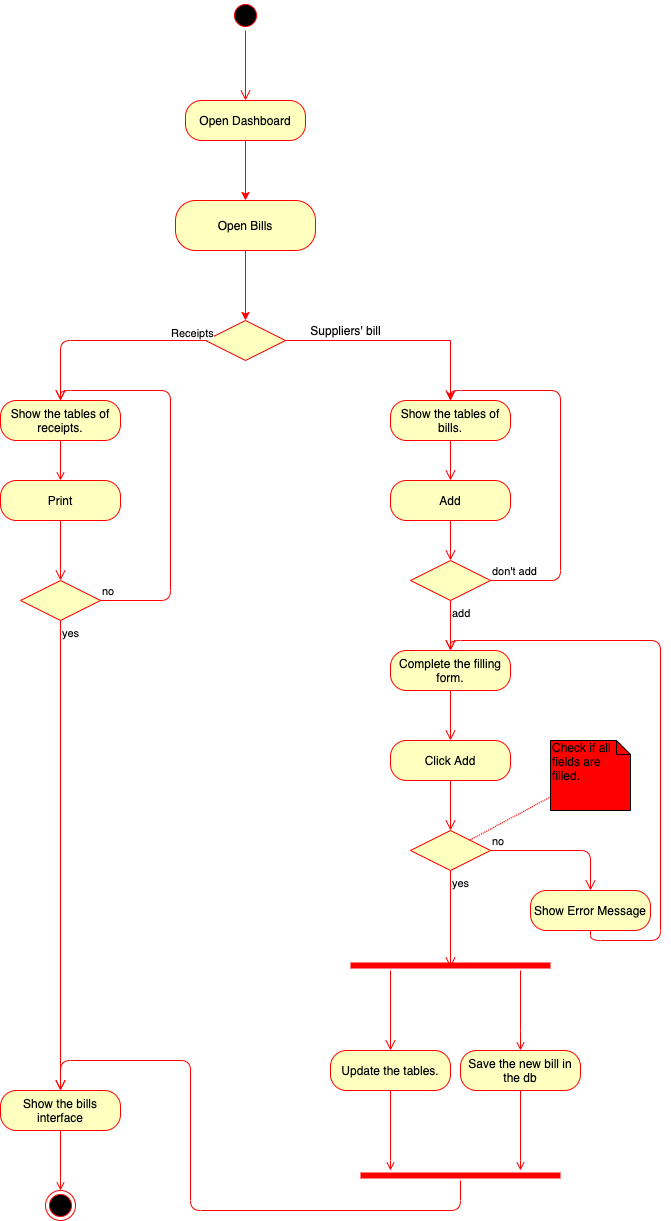

The diagram above was exported from draw.io. Its source (the exported page's mxGraphModel, read from the mxfile embedded in the PNG):
<mxGraphModel dx="786" dy="465" grid="1" gridSize="10" guides="1" tooltips="1" connect="1" arrows="1" fold="1" page="1" pageScale="1" pageWidth="827" pageHeight="1169" math="0" shadow="0">
  <root>
    <mxCell id="0" />
    <mxCell id="1" parent="0" />
    <mxCell id="RktvyBav5S_QaCm8gwMz-1" value="" style="ellipse;html=1;shape=startState;fillColor=#000000;strokeColor=#ff0000;" parent="1" vertex="1">
      <mxGeometry x="390" y="220" width="30" height="30" as="geometry" />
    </mxCell>
    <mxCell id="RktvyBav5S_QaCm8gwMz-2" value="" style="edgeStyle=orthogonalEdgeStyle;html=1;verticalAlign=bottom;endArrow=open;endSize=8;strokeColor=#ff0000;entryX=0.5;entryY=0;entryDx=0;entryDy=0;" parent="1" source="RktvyBav5S_QaCm8gwMz-1" target="RktvyBav5S_QaCm8gwMz-3" edge="1">
      <mxGeometry relative="1" as="geometry">
        <mxPoint x="405" y="310" as="targetPoint" />
      </mxGeometry>
    </mxCell>
    <mxCell id="RktvyBav5S_QaCm8gwMz-8" style="edgeStyle=orthogonalEdgeStyle;rounded=0;orthogonalLoop=1;jettySize=auto;html=1;entryX=0.5;entryY=0;entryDx=0;entryDy=0;strokeColor=#FF0000;" parent="1" source="RktvyBav5S_QaCm8gwMz-3" target="RktvyBav5S_QaCm8gwMz-5" edge="1">
      <mxGeometry relative="1" as="geometry">
        <Array as="points" />
      </mxGeometry>
    </mxCell>
    <mxCell id="RktvyBav5S_QaCm8gwMz-3" value="Open Dashboard" style="rounded=1;whiteSpace=wrap;html=1;arcSize=40;fontColor=#000000;fillColor=#ffffc0;strokeColor=#ff0000;" parent="1" vertex="1">
      <mxGeometry x="345" y="320" width="120" height="40" as="geometry" />
    </mxCell>
    <mxCell id="RktvyBav5S_QaCm8gwMz-28" style="edgeStyle=orthogonalEdgeStyle;rounded=0;orthogonalLoop=1;jettySize=auto;html=1;entryX=0.5;entryY=0;entryDx=0;entryDy=0;strokeColor=#FF0000;" parent="1" source="RktvyBav5S_QaCm8gwMz-5" target="RktvyBav5S_QaCm8gwMz-13" edge="1">
      <mxGeometry relative="1" as="geometry">
        <mxPoint x="405" y="510" as="targetPoint" />
      </mxGeometry>
    </mxCell>
    <mxCell id="RktvyBav5S_QaCm8gwMz-5" value="Open Bills" style="rounded=1;whiteSpace=wrap;html=1;arcSize=40;fontColor=#000000;fillColor=#ffffc0;strokeColor=#ff0000;" parent="1" vertex="1">
      <mxGeometry x="335" y="420" width="140" height="50" as="geometry" />
    </mxCell>
    <mxCell id="RktvyBav5S_QaCm8gwMz-33" style="edgeStyle=orthogonalEdgeStyle;rounded=0;orthogonalLoop=1;jettySize=auto;html=1;entryX=0.5;entryY=0;entryDx=0;entryDy=0;strokeColor=#FF0000;" parent="1" source="RktvyBav5S_QaCm8gwMz-13" target="RktvyBav5S_QaCm8gwMz-31" edge="1">
      <mxGeometry relative="1" as="geometry" />
    </mxCell>
    <mxCell id="RktvyBav5S_QaCm8gwMz-13" value="" style="rhombus;whiteSpace=wrap;html=1;fillColor=#ffffc0;strokeColor=#ff0000;" parent="1" vertex="1">
      <mxGeometry x="365" y="540" width="80" height="40" as="geometry" />
    </mxCell>
    <mxCell id="RktvyBav5S_QaCm8gwMz-15" value="Receipts&lt;br&gt;" style="edgeStyle=orthogonalEdgeStyle;html=1;align=left;verticalAlign=top;endArrow=open;endSize=8;strokeColor=#ff0000;exitX=0;exitY=0.5;exitDx=0;exitDy=0;entryX=0.5;entryY=0;entryDx=0;entryDy=0;" parent="1" source="RktvyBav5S_QaCm8gwMz-13" target="RktvyBav5S_QaCm8gwMz-69" edge="1">
      <mxGeometry x="-0.6533" y="-20" relative="1" as="geometry">
        <mxPoint x="220" y="790" as="targetPoint" />
        <Array as="points">
          <mxPoint x="220" y="560" />
        </Array>
        <mxPoint as="offset" />
      </mxGeometry>
    </mxCell>
    <mxCell id="RktvyBav5S_QaCm8gwMz-31" value="Show the tables of bills." style="rounded=1;whiteSpace=wrap;html=1;arcSize=40;fontColor=#000000;fillColor=#ffffc0;strokeColor=#ff0000;" parent="1" vertex="1">
      <mxGeometry x="550" y="620" width="120" height="40" as="geometry" />
    </mxCell>
    <mxCell id="RktvyBav5S_QaCm8gwMz-32" value="" style="edgeStyle=orthogonalEdgeStyle;html=1;verticalAlign=bottom;endArrow=open;endSize=8;strokeColor=#ff0000;entryX=0.5;entryY=0;entryDx=0;entryDy=0;" parent="1" source="RktvyBav5S_QaCm8gwMz-31" target="RktvyBav5S_QaCm8gwMz-35" edge="1">
      <mxGeometry relative="1" as="geometry">
        <mxPoint x="610" y="760" as="targetPoint" />
      </mxGeometry>
    </mxCell>
    <mxCell id="RktvyBav5S_QaCm8gwMz-34" value="Suppliers' bill" style="text;html=1;align=center;verticalAlign=middle;resizable=0;points=[];autosize=1;" parent="1" vertex="1">
      <mxGeometry x="460" y="540" width="90" height="20" as="geometry" />
    </mxCell>
    <mxCell id="RktvyBav5S_QaCm8gwMz-35" value="Add" style="rounded=1;whiteSpace=wrap;html=1;arcSize=40;fontColor=#000000;fillColor=#ffffc0;strokeColor=#ff0000;" parent="1" vertex="1">
      <mxGeometry x="550" y="700" width="120" height="40" as="geometry" />
    </mxCell>
    <mxCell id="RktvyBav5S_QaCm8gwMz-36" value="" style="edgeStyle=orthogonalEdgeStyle;html=1;verticalAlign=bottom;endArrow=open;endSize=8;strokeColor=#ff0000;entryX=0.5;entryY=0;entryDx=0;entryDy=0;" parent="1" source="RktvyBav5S_QaCm8gwMz-35" target="RktvyBav5S_QaCm8gwMz-38" edge="1">
      <mxGeometry relative="1" as="geometry">
        <mxPoint x="610" y="760" as="targetPoint" />
      </mxGeometry>
    </mxCell>
    <mxCell id="RktvyBav5S_QaCm8gwMz-38" value="" style="rhombus;whiteSpace=wrap;html=1;fillColor=#ffffc0;strokeColor=#ff0000;" parent="1" vertex="1">
      <mxGeometry x="570" y="780" width="80" height="40" as="geometry" />
    </mxCell>
    <mxCell id="RktvyBav5S_QaCm8gwMz-39" value="don't add" style="edgeStyle=orthogonalEdgeStyle;html=1;align=left;verticalAlign=bottom;endArrow=open;endSize=8;strokeColor=#ff0000;entryX=0.5;entryY=0;entryDx=0;entryDy=0;" parent="1" source="RktvyBav5S_QaCm8gwMz-38" target="RktvyBav5S_QaCm8gwMz-31" edge="1">
      <mxGeometry x="-1" relative="1" as="geometry">
        <mxPoint x="750" y="800" as="targetPoint" />
        <Array as="points">
          <mxPoint x="720" y="800" />
          <mxPoint x="720" y="610" />
          <mxPoint x="610" y="610" />
        </Array>
      </mxGeometry>
    </mxCell>
    <mxCell id="RktvyBav5S_QaCm8gwMz-40" value="add" style="edgeStyle=orthogonalEdgeStyle;html=1;align=left;verticalAlign=top;endArrow=open;endSize=8;strokeColor=#ff0000;entryX=0.5;entryY=0;entryDx=0;entryDy=0;" parent="1" source="RktvyBav5S_QaCm8gwMz-38" target="RktvyBav5S_QaCm8gwMz-42" edge="1">
      <mxGeometry x="-1" relative="1" as="geometry">
        <mxPoint x="610" y="880" as="targetPoint" />
      </mxGeometry>
    </mxCell>
    <mxCell id="RktvyBav5S_QaCm8gwMz-42" value="Complete the filling form." style="rounded=1;whiteSpace=wrap;html=1;arcSize=40;fontColor=#000000;fillColor=#ffffc0;strokeColor=#ff0000;" parent="1" vertex="1">
      <mxGeometry x="550" y="870" width="120" height="40" as="geometry" />
    </mxCell>
    <mxCell id="RktvyBav5S_QaCm8gwMz-43" value="" style="edgeStyle=orthogonalEdgeStyle;html=1;verticalAlign=bottom;endArrow=open;endSize=8;strokeColor=#ff0000;entryX=0.5;entryY=0;entryDx=0;entryDy=0;" parent="1" source="RktvyBav5S_QaCm8gwMz-42" target="RktvyBav5S_QaCm8gwMz-45" edge="1">
      <mxGeometry relative="1" as="geometry">
        <mxPoint x="610" y="990" as="targetPoint" />
      </mxGeometry>
    </mxCell>
    <mxCell id="RktvyBav5S_QaCm8gwMz-45" value="Click Add" style="rounded=1;whiteSpace=wrap;html=1;arcSize=40;fontColor=#000000;fillColor=#ffffc0;strokeColor=#ff0000;" parent="1" vertex="1">
      <mxGeometry x="550" y="960" width="120" height="40" as="geometry" />
    </mxCell>
    <mxCell id="RktvyBav5S_QaCm8gwMz-46" value="" style="edgeStyle=orthogonalEdgeStyle;html=1;verticalAlign=bottom;endArrow=open;endSize=8;strokeColor=#ff0000;" parent="1" source="RktvyBav5S_QaCm8gwMz-45" target="RktvyBav5S_QaCm8gwMz-47" edge="1">
      <mxGeometry relative="1" as="geometry">
        <mxPoint x="610" y="1120" as="targetPoint" />
      </mxGeometry>
    </mxCell>
    <mxCell id="RktvyBav5S_QaCm8gwMz-47" value="" style="rhombus;whiteSpace=wrap;html=1;fillColor=#ffffc0;strokeColor=#ff0000;" parent="1" vertex="1">
      <mxGeometry x="570" y="1050" width="80" height="40" as="geometry" />
    </mxCell>
    <mxCell id="RktvyBav5S_QaCm8gwMz-48" value="no" style="edgeStyle=orthogonalEdgeStyle;html=1;align=left;verticalAlign=bottom;endArrow=open;endSize=8;strokeColor=#ff0000;entryX=0.5;entryY=0;entryDx=0;entryDy=0;" parent="1" source="RktvyBav5S_QaCm8gwMz-47" target="RktvyBav5S_QaCm8gwMz-50" edge="1">
      <mxGeometry x="-1" relative="1" as="geometry">
        <mxPoint x="750" y="1170" as="targetPoint" />
      </mxGeometry>
    </mxCell>
    <mxCell id="RktvyBav5S_QaCm8gwMz-49" value="yes" style="edgeStyle=orthogonalEdgeStyle;html=1;align=left;verticalAlign=top;endArrow=open;endSize=8;strokeColor=#ff0000;entryX=0.5;entryY=0.7;entryDx=0;entryDy=0;entryPerimeter=0;" parent="1" source="RktvyBav5S_QaCm8gwMz-47" target="RktvyBav5S_QaCm8gwMz-52" edge="1">
      <mxGeometry x="-1" relative="1" as="geometry">
        <mxPoint x="610" y="1200" as="targetPoint" />
      </mxGeometry>
    </mxCell>
    <mxCell id="RktvyBav5S_QaCm8gwMz-50" value="Show Error Message" style="rounded=1;whiteSpace=wrap;html=1;arcSize=40;fontColor=#000000;fillColor=#ffffc0;strokeColor=#ff0000;" parent="1" vertex="1">
      <mxGeometry x="690" y="1110" width="120" height="40" as="geometry" />
    </mxCell>
    <mxCell id="RktvyBav5S_QaCm8gwMz-51" value="" style="edgeStyle=orthogonalEdgeStyle;html=1;verticalAlign=bottom;endArrow=open;endSize=8;strokeColor=#ff0000;" parent="1" source="RktvyBav5S_QaCm8gwMz-50" edge="1">
      <mxGeometry relative="1" as="geometry">
        <mxPoint x="610" y="870" as="targetPoint" />
        <Array as="points">
          <mxPoint x="750" y="1160" />
          <mxPoint x="820" y="1160" />
          <mxPoint x="820" y="860" />
          <mxPoint x="610" y="860" />
        </Array>
      </mxGeometry>
    </mxCell>
    <mxCell id="RktvyBav5S_QaCm8gwMz-60" style="edgeStyle=orthogonalEdgeStyle;rounded=0;orthogonalLoop=1;jettySize=auto;html=1;entryX=0.5;entryY=0;entryDx=0;entryDy=0;strokeColor=#FF0000;endArrow=open;endFill=0;" parent="1" source="RktvyBav5S_QaCm8gwMz-52" target="RktvyBav5S_QaCm8gwMz-58" edge="1">
      <mxGeometry relative="1" as="geometry">
        <Array as="points">
          <mxPoint x="680" y="1250" />
          <mxPoint x="680" y="1250" />
        </Array>
      </mxGeometry>
    </mxCell>
    <mxCell id="RktvyBav5S_QaCm8gwMz-52" value="" style="shape=line;html=1;strokeWidth=6;strokeColor=#ff0000;" parent="1" vertex="1">
      <mxGeometry x="510" y="1180" width="200" height="10" as="geometry" />
    </mxCell>
    <mxCell id="RktvyBav5S_QaCm8gwMz-53" value="" style="edgeStyle=orthogonalEdgeStyle;html=1;verticalAlign=bottom;endArrow=open;endSize=8;strokeColor=#ff0000;" parent="1" source="RktvyBav5S_QaCm8gwMz-52" edge="1">
      <mxGeometry relative="1" as="geometry">
        <mxPoint x="550" y="1270" as="targetPoint" />
        <Array as="points">
          <mxPoint x="550" y="1270" />
        </Array>
      </mxGeometry>
    </mxCell>
    <mxCell id="RktvyBav5S_QaCm8gwMz-68" style="edgeStyle=orthogonalEdgeStyle;rounded=0;orthogonalLoop=1;jettySize=auto;html=1;endArrow=open;endFill=0;strokeColor=#FF0000;" parent="1" source="RktvyBav5S_QaCm8gwMz-56" target="RktvyBav5S_QaCm8gwMz-61" edge="1">
      <mxGeometry relative="1" as="geometry">
        <Array as="points">
          <mxPoint x="550" y="1380" />
          <mxPoint x="550" y="1380" />
        </Array>
      </mxGeometry>
    </mxCell>
    <mxCell id="RktvyBav5S_QaCm8gwMz-56" value="Update the tables." style="rounded=1;whiteSpace=wrap;html=1;arcSize=40;fontColor=#000000;fillColor=#ffffc0;strokeColor=#ff0000;" parent="1" vertex="1">
      <mxGeometry x="490" y="1270" width="120" height="40" as="geometry" />
    </mxCell>
    <mxCell id="RktvyBav5S_QaCm8gwMz-66" style="edgeStyle=orthogonalEdgeStyle;rounded=0;orthogonalLoop=1;jettySize=auto;html=1;endArrow=open;endFill=0;strokeColor=#FF0000;" parent="1" source="RktvyBav5S_QaCm8gwMz-58" target="RktvyBav5S_QaCm8gwMz-61" edge="1">
      <mxGeometry relative="1" as="geometry">
        <Array as="points">
          <mxPoint x="680" y="1380" />
          <mxPoint x="680" y="1380" />
        </Array>
      </mxGeometry>
    </mxCell>
    <mxCell id="RktvyBav5S_QaCm8gwMz-58" value="Save the new bill in the db" style="rounded=1;whiteSpace=wrap;html=1;arcSize=40;fontColor=#000000;fillColor=#ffffc0;strokeColor=#ff0000;" parent="1" vertex="1">
      <mxGeometry x="620" y="1270" width="120" height="40" as="geometry" />
    </mxCell>
    <mxCell id="RktvyBav5S_QaCm8gwMz-61" value="" style="shape=line;html=1;strokeWidth=6;strokeColor=#ff0000;" parent="1" vertex="1">
      <mxGeometry x="520" y="1390" width="200" height="10" as="geometry" />
    </mxCell>
    <mxCell id="RktvyBav5S_QaCm8gwMz-62" value="" style="edgeStyle=orthogonalEdgeStyle;html=1;verticalAlign=bottom;endArrow=open;endSize=8;strokeColor=#ff0000;entryX=0.5;entryY=0;entryDx=0;entryDy=0;" parent="1" source="RktvyBav5S_QaCm8gwMz-61" target="8nrl0VtWJEDPhBw3yTSm-1" edge="1">
      <mxGeometry relative="1" as="geometry">
        <mxPoint x="620" y="1470" as="targetPoint" />
        <Array as="points">
          <mxPoint x="620" y="1430" />
          <mxPoint x="350" y="1430" />
          <mxPoint x="350" y="1280" />
          <mxPoint x="220" y="1280" />
        </Array>
      </mxGeometry>
    </mxCell>
    <mxCell id="RktvyBav5S_QaCm8gwMz-72" style="edgeStyle=orthogonalEdgeStyle;rounded=0;orthogonalLoop=1;jettySize=auto;html=1;entryX=0.5;entryY=0;entryDx=0;entryDy=0;endArrow=open;endFill=0;strokeColor=#FF0000;" parent="1" source="RktvyBav5S_QaCm8gwMz-69" target="RktvyBav5S_QaCm8gwMz-70" edge="1">
      <mxGeometry relative="1" as="geometry" />
    </mxCell>
    <mxCell id="RktvyBav5S_QaCm8gwMz-69" value="Show the tables of receipts." style="rounded=1;whiteSpace=wrap;html=1;arcSize=40;fontColor=#000000;fillColor=#ffffc0;strokeColor=#ff0000;" parent="1" vertex="1">
      <mxGeometry x="160" y="620" width="120" height="40" as="geometry" />
    </mxCell>
    <mxCell id="RktvyBav5S_QaCm8gwMz-70" value="Print" style="rounded=1;whiteSpace=wrap;html=1;arcSize=40;fontColor=#000000;fillColor=#ffffc0;strokeColor=#ff0000;" parent="1" vertex="1">
      <mxGeometry x="160" y="700" width="120" height="40" as="geometry" />
    </mxCell>
    <mxCell id="RktvyBav5S_QaCm8gwMz-71" value="" style="edgeStyle=orthogonalEdgeStyle;html=1;verticalAlign=bottom;endArrow=open;endSize=8;strokeColor=#ff0000;entryX=0.5;entryY=0;entryDx=0;entryDy=0;" parent="1" source="RktvyBav5S_QaCm8gwMz-70" target="RktvyBav5S_QaCm8gwMz-73" edge="1">
      <mxGeometry relative="1" as="geometry">
        <mxPoint x="220" y="800" as="targetPoint" />
      </mxGeometry>
    </mxCell>
    <mxCell id="RktvyBav5S_QaCm8gwMz-73" value="" style="rhombus;whiteSpace=wrap;html=1;fillColor=#ffffc0;strokeColor=#ff0000;" parent="1" vertex="1">
      <mxGeometry x="180" y="800" width="80" height="40" as="geometry" />
    </mxCell>
    <mxCell id="RktvyBav5S_QaCm8gwMz-74" value="no" style="edgeStyle=orthogonalEdgeStyle;html=1;align=left;verticalAlign=bottom;endArrow=open;endSize=8;strokeColor=#ff0000;entryX=0.5;entryY=0;entryDx=0;entryDy=0;" parent="1" source="RktvyBav5S_QaCm8gwMz-73" target="RktvyBav5S_QaCm8gwMz-69" edge="1">
      <mxGeometry x="-1" relative="1" as="geometry">
        <mxPoint x="360" y="830" as="targetPoint" />
        <Array as="points">
          <mxPoint x="330" y="820" />
          <mxPoint x="330" y="610" />
          <mxPoint x="220" y="610" />
        </Array>
      </mxGeometry>
    </mxCell>
    <mxCell id="RktvyBav5S_QaCm8gwMz-75" value="yes" style="edgeStyle=orthogonalEdgeStyle;html=1;align=left;verticalAlign=top;endArrow=open;endSize=8;strokeColor=#ff0000;entryX=0.5;entryY=0;entryDx=0;entryDy=0;" parent="1" source="RktvyBav5S_QaCm8gwMz-73" target="8nrl0VtWJEDPhBw3yTSm-1" edge="1">
      <mxGeometry x="-1" relative="1" as="geometry">
        <mxPoint x="220" y="910" as="targetPoint" />
      </mxGeometry>
    </mxCell>
    <mxCell id="RktvyBav5S_QaCm8gwMz-78" value="" style="ellipse;html=1;shape=endState;fillColor=#000000;strokeColor=#ff0000;" parent="1" vertex="1">
      <mxGeometry x="205" y="1410" width="30" height="30" as="geometry" />
    </mxCell>
    <mxCell id="RktvyBav5S_QaCm8gwMz-80" style="rounded=0;orthogonalLoop=1;jettySize=auto;html=1;endArrow=none;endFill=0;strokeColor=#FF0000;dashed=1;dashPattern=1 1;" parent="1" source="RktvyBav5S_QaCm8gwMz-79" target="RktvyBav5S_QaCm8gwMz-47" edge="1">
      <mxGeometry relative="1" as="geometry" />
    </mxCell>
    <mxCell id="RktvyBav5S_QaCm8gwMz-79" value="Check if all fields are filled." style="shape=note;whiteSpace=wrap;html=1;size=14;verticalAlign=top;align=left;spacingTop=-6;fillColor=#FF0000;" parent="1" vertex="1">
      <mxGeometry x="710" y="960" width="80" height="70" as="geometry" />
    </mxCell>
    <mxCell id="8nrl0VtWJEDPhBw3yTSm-2" style="edgeStyle=orthogonalEdgeStyle;rounded=0;orthogonalLoop=1;jettySize=auto;html=1;entryX=0.5;entryY=0;entryDx=0;entryDy=0;endArrow=open;endFill=0;strokeColor=#FF0000;" edge="1" parent="1" source="8nrl0VtWJEDPhBw3yTSm-1" target="RktvyBav5S_QaCm8gwMz-78">
      <mxGeometry relative="1" as="geometry" />
    </mxCell>
    <mxCell id="8nrl0VtWJEDPhBw3yTSm-1" value="Show the bills interface" style="rounded=1;whiteSpace=wrap;html=1;arcSize=40;fontColor=#000000;fillColor=#ffffc0;strokeColor=#ff0000;" vertex="1" parent="1">
      <mxGeometry x="160" y="1310" width="120" height="40" as="geometry" />
    </mxCell>
  </root>
</mxGraphModel>